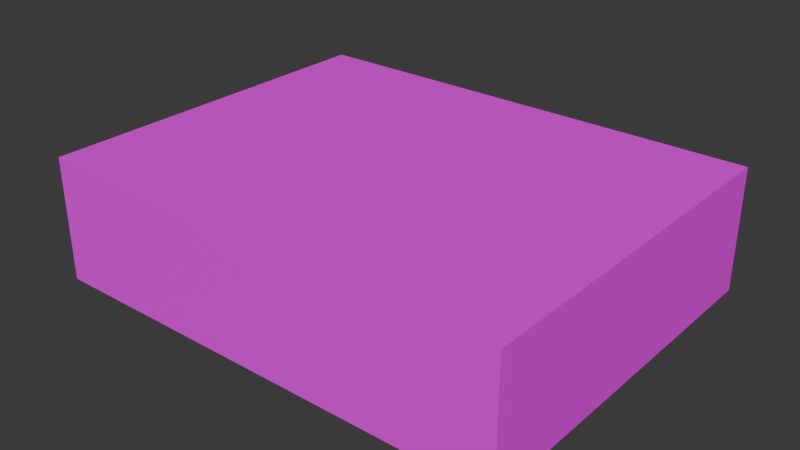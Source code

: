 # Source: nand.blend  (saved by Blender 5.0.118; exported with 4.5.12 LTS)
import bpy
from mathutils import Matrix  # noqa: F401  (used for matrix-valued properties, if any)

bpy.ops.wm.read_factory_settings(use_empty=True)
scene = bpy.context.scene
scene.name = 'Scene'

# ---- collections
col_collection = bpy.data.collections.new('Collection'); scene.collection.children.link(col_collection)

# ---- images (referenced by path relative to the original .blend; pixels are not part of the script)
import os
ASSET_DIR = os.environ.get("B2B_ASSET_DIR", "")  # directory of the original .blend (textures are referenced by path, not embedded)
HERE = os.path.dirname(os.path.abspath(__file__))  # packed textures are extracted next to this script under _unpacked/

def load_image(name, relpath, width, height, colorspace="sRGB"):
    """Load a texture the original file referenced (path relative to the .blend, or extracted next to this script)."""
    p = next((c for c in (os.path.join(HERE, relpath), os.path.join(ASSET_DIR, relpath)) if relpath and os.path.exists(c)), "")
    if p:
        img = bpy.data.images.load(p, check_existing=True)
        img.name = name
    else:  # same state as the original file: an image datablock whose file is absent (Cycles renders it pink)
        img = bpy.data.images.new(name, width, height)
        img.source = "FILE"
        img.filepath = "//" + (relpath or name)
    img.colorspace_settings.name = colorspace
    return img
img_icon_png = load_image('icon.png', 'Resources/icon.png', 1024, 1024, 'sRGB')

# ---- materials (node trees are filled in below, after node groups)
mat_material_001 = bpy.data.materials.new('Material.001')

# ---- material node trees
mat_material_001.use_nodes = True; mat_material_001.node_tree.nodes.clear()
_N = mat_material_001.node_tree.nodes; _L = mat_material_001.node_tree.links
n0 = _N.new('ShaderNodeBsdfPrincipled'); n0.name = 'Principled BSDF'; n0.location = (-200, 100)
n1 = _N.new('ShaderNodeOutputMaterial'); n1.name = 'Material Output'; n1.location = (200, 100)
n2 = _N.new('ShaderNodeTexImage'); n2.name = 'Image Texture'; n2.location = (-490, 80)
n2.image = img_icon_png
_L.new(n0.outputs[0], n1.inputs[0])
_L.new(n2.outputs[0], n0.inputs[0])
n1.is_active_output = True

# ---- world
world_world = bpy.data.worlds.new('World'); scene.world = world_world
world_world.use_nodes = True; world_world.node_tree.nodes.clear()
_N = world_world.node_tree.nodes; _L = world_world.node_tree.links
n0 = _N.new('ShaderNodeOutputWorld'); n0.name = 'World Output'; n0.location = (200, 100)
n1 = _N.new('ShaderNodeBackground'); n1.name = 'Background'; n1.location = (-200, 100)
n1.inputs[0].default_value = (0.05088, 0.05088, 0.05088, 1.0)
_L.new(n1.outputs[0], n0.inputs[0])
n0.is_active_output = True
world_world.color = (0.05088, 0.05088, 0.05088)
world_world.sun_shadow_jitter_overblur = 0.0

# ---- meshes
me_cube_002 = bpy.data.meshes.new('Cube.002')
me_cube_002.from_pydata([(-0.4777, -0.3705, -0.1237), (-0.4777, -0.3705, 0.1237), (-0.4777, 0.3705, -0.1237), (-0.4777, 0.3705, 0.1237), (0.4777, -0.3705, -0.1237), (0.4777, -0.3705, 0.1237), (0.4777, 0.3705, -0.1237), (0.4777, 0.3705, 0.1237)], [], [(0, 1, 3, 2), (2, 3, 7, 6), (6, 7, 5, 4), (4, 5, 1, 0), (2, 6, 4, 0), (7, 3, 1, 5)])
_uv = me_cube_002.uv_layers.new(name='UVMap')
_uv.uv.foreach_set('vector', [0.9308, 0.4922, 0.9397, 0.8221, -0.03369, 0.8251, -0.04267, 0.4952, 0.8721, 0.4768, 0.8783, 0.8579, 0.02493, 0.8583, 0.01879, 0.4772, 0.847, 0.5201, 0.8645, 0.8211, 0.03925, 0.8275, 0.02178, 0.5264, 0.9101, 0.5092, 0.924, 0.8241, 0.03568, 0.829, 0.02185, 0.5141, -0.0745, 0.4677, 0.9212, 0.4677, 0.9212, 0.8256, -0.0745, 0.8256, 0.007963, 0.08613, 0.9232, 0.08613, 0.9232, 1.001, 0.007963, 1.001])
me_cube_002.materials.append(mat_material_001)
me_cube_002.update()

# ---- objects
ob_cube = bpy.data.objects.new('Cube', me_cube_002)

# ---- transforms, parenting, visibility, modifiers, constraints
ob_cube.location = (0.0495, -0.009257, 0.1237)

# ---- collection membership
col_collection.objects.link(ob_cube)

# ---- scene / render settings (as saved in the file)
scene.frame_start = 1; scene.frame_end = 250; scene.frame_set(1)
scene.render.engine = 'BLENDER_EEVEE_NEXT'
scene.render.bake_bias = 0.0
scene.render.bake_samples = 0
scene.cycles.sampling_pattern = 'TABULATED_SOBOL'
scene.eevee.use_volume_custom_range = False
bpy.context.view_layer.update()

# ---- added for rendering (the .blend has no active camera and no usable light): camera, sun
cam_auto = bpy.data.cameras.new('AutoCamera')
cam_auto.lens = 50.0
cam_auto.sensor_width = 36.0
cam_auto.clip_end = 1000.0
ob_auto_camera = bpy.data.objects.new('AutoCamera', cam_auto)
scene.collection.objects.link(ob_auto_camera)
ob_auto_camera.location = (1.1914, -1.37954, 1.03718)
ob_auto_camera.rotation_euler = (1.09748, -7.21219e-08, 0.694738)
scene.camera = ob_auto_camera
light_auto_sun = bpy.data.lights.new('AutoSun', 'SUN')
light_auto_sun.energy = 3.0
light_auto_sun.angle = 0.0523599
ob_auto_sun = bpy.data.objects.new('AutoSun', light_auto_sun)
scene.collection.objects.link(ob_auto_sun)
ob_auto_sun.rotation_euler = (0.872665, 0.174533, 0.523599)
bpy.context.view_layer.update()
